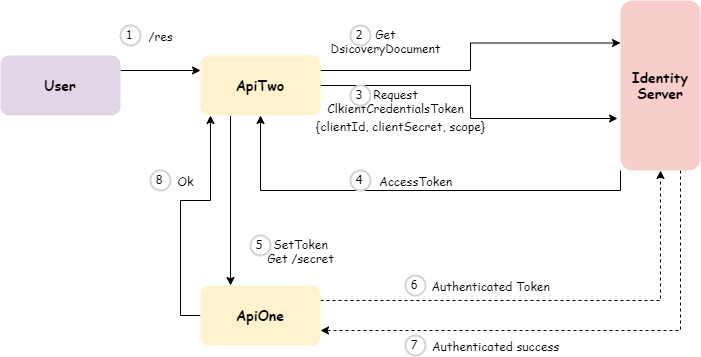

The diagram above was exported from draw.io. Its source (the exported page's mxGraphModel, read from the mxfile embedded in the PNG):
<mxGraphModel dx="1422" dy="762" grid="1" gridSize="10" guides="1" tooltips="1" connect="1" arrows="1" fold="1" page="1" pageScale="1" pageWidth="850" pageHeight="1100" math="0" shadow="0">
  <root>
    <mxCell id="IIcRQmXglLxIbgbB7Osq-0" />
    <mxCell id="IIcRQmXglLxIbgbB7Osq-1" parent="IIcRQmXglLxIbgbB7Osq-0" />
    <mxCell id="IIcRQmXglLxIbgbB7Osq-6" style="edgeStyle=orthogonalEdgeStyle;rounded=0;orthogonalLoop=1;jettySize=auto;html=1;exitX=1;exitY=0.25;exitDx=0;exitDy=0;entryX=0;entryY=0.25;entryDx=0;entryDy=0;fontFamily=Comic Sans MS;fontSize=14;" edge="1" parent="IIcRQmXglLxIbgbB7Osq-1" source="IIcRQmXglLxIbgbB7Osq-2" target="IIcRQmXglLxIbgbB7Osq-5">
      <mxGeometry relative="1" as="geometry" />
    </mxCell>
    <mxCell id="IIcRQmXglLxIbgbB7Osq-2" value="User" style="rounded=1;whiteSpace=wrap;html=1;fontStyle=1;fontFamily=Comic Sans MS;fontSize=14;fillColor=#e1d5e7;strokeColor=none;" vertex="1" parent="IIcRQmXglLxIbgbB7Osq-1">
      <mxGeometry x="10" y="210" width="120" height="60" as="geometry" />
    </mxCell>
    <mxCell id="IIcRQmXglLxIbgbB7Osq-23" style="edgeStyle=orthogonalEdgeStyle;rounded=0;orthogonalLoop=1;jettySize=auto;html=1;exitX=0;exitY=1;exitDx=0;exitDy=0;entryX=0.5;entryY=1;entryDx=0;entryDy=0;fontFamily=Comic Sans MS;fontSize=12;" edge="1" parent="IIcRQmXglLxIbgbB7Osq-1" source="IIcRQmXglLxIbgbB7Osq-3" target="IIcRQmXglLxIbgbB7Osq-5">
      <mxGeometry relative="1" as="geometry" />
    </mxCell>
    <mxCell id="IIcRQmXglLxIbgbB7Osq-36" style="edgeStyle=orthogonalEdgeStyle;rounded=0;orthogonalLoop=1;jettySize=auto;html=1;exitX=0.75;exitY=1;exitDx=0;exitDy=0;entryX=1;entryY=0.75;entryDx=0;entryDy=0;fontFamily=Comic Sans MS;fontSize=12;dashed=1;" edge="1" parent="IIcRQmXglLxIbgbB7Osq-1" source="IIcRQmXglLxIbgbB7Osq-3" target="IIcRQmXglLxIbgbB7Osq-4">
      <mxGeometry relative="1" as="geometry" />
    </mxCell>
    <mxCell id="IIcRQmXglLxIbgbB7Osq-3" value="Identity Server" style="rounded=1;whiteSpace=wrap;html=1;fontFamily=Comic Sans MS;fontSize=14;fontStyle=1;fillColor=#f8cecc;strokeColor=none;" vertex="1" parent="IIcRQmXglLxIbgbB7Osq-1">
      <mxGeometry x="630" y="155" width="80" height="170" as="geometry" />
    </mxCell>
    <mxCell id="IIcRQmXglLxIbgbB7Osq-32" style="edgeStyle=orthogonalEdgeStyle;rounded=0;orthogonalLoop=1;jettySize=auto;html=1;exitX=1;exitY=0.25;exitDx=0;exitDy=0;entryX=0.5;entryY=1;entryDx=0;entryDy=0;fontFamily=Comic Sans MS;fontSize=12;dashed=1;" edge="1" parent="IIcRQmXglLxIbgbB7Osq-1" source="IIcRQmXglLxIbgbB7Osq-4" target="IIcRQmXglLxIbgbB7Osq-3">
      <mxGeometry relative="1" as="geometry" />
    </mxCell>
    <mxCell id="IIcRQmXglLxIbgbB7Osq-39" style="edgeStyle=orthogonalEdgeStyle;rounded=0;orthogonalLoop=1;jettySize=auto;html=1;exitX=0;exitY=0.5;exitDx=0;exitDy=0;entryX=0.083;entryY=1;entryDx=0;entryDy=0;entryPerimeter=0;fontFamily=Comic Sans MS;fontSize=12;" edge="1" parent="IIcRQmXglLxIbgbB7Osq-1" source="IIcRQmXglLxIbgbB7Osq-4" target="IIcRQmXglLxIbgbB7Osq-5">
      <mxGeometry relative="1" as="geometry" />
    </mxCell>
    <mxCell id="IIcRQmXglLxIbgbB7Osq-4" value="ApiOne" style="rounded=1;whiteSpace=wrap;html=1;fontFamily=Comic Sans MS;fontSize=14;fontStyle=1;fillColor=#fff2cc;strokeColor=none;" vertex="1" parent="IIcRQmXglLxIbgbB7Osq-1">
      <mxGeometry x="210" y="440" width="120" height="60" as="geometry" />
    </mxCell>
    <mxCell id="IIcRQmXglLxIbgbB7Osq-7" style="edgeStyle=orthogonalEdgeStyle;rounded=0;orthogonalLoop=1;jettySize=auto;html=1;exitX=1;exitY=0.25;exitDx=0;exitDy=0;entryX=0;entryY=0.25;entryDx=0;entryDy=0;fontFamily=Comic Sans MS;fontSize=14;" edge="1" parent="IIcRQmXglLxIbgbB7Osq-1" source="IIcRQmXglLxIbgbB7Osq-5" target="IIcRQmXglLxIbgbB7Osq-3">
      <mxGeometry relative="1" as="geometry" />
    </mxCell>
    <mxCell id="IIcRQmXglLxIbgbB7Osq-9" style="edgeStyle=orthogonalEdgeStyle;rounded=0;orthogonalLoop=1;jettySize=auto;html=1;exitX=1;exitY=0.5;exitDx=0;exitDy=0;entryX=-0.037;entryY=0.694;entryDx=0;entryDy=0;entryPerimeter=0;fontFamily=Comic Sans MS;fontSize=12;" edge="1" parent="IIcRQmXglLxIbgbB7Osq-1" source="IIcRQmXglLxIbgbB7Osq-5" target="IIcRQmXglLxIbgbB7Osq-3">
      <mxGeometry relative="1" as="geometry" />
    </mxCell>
    <mxCell id="IIcRQmXglLxIbgbB7Osq-28" style="edgeStyle=orthogonalEdgeStyle;rounded=0;orthogonalLoop=1;jettySize=auto;html=1;exitX=0.25;exitY=1;exitDx=0;exitDy=0;entryX=0.25;entryY=0;entryDx=0;entryDy=0;fontFamily=Comic Sans MS;fontSize=12;" edge="1" parent="IIcRQmXglLxIbgbB7Osq-1" source="IIcRQmXglLxIbgbB7Osq-5" target="IIcRQmXglLxIbgbB7Osq-4">
      <mxGeometry relative="1" as="geometry" />
    </mxCell>
    <mxCell id="IIcRQmXglLxIbgbB7Osq-5" value="ApiTwo" style="rounded=1;whiteSpace=wrap;html=1;fontFamily=Comic Sans MS;fontSize=14;fontStyle=1;fillColor=#fff2cc;strokeColor=none;" vertex="1" parent="IIcRQmXglLxIbgbB7Osq-1">
      <mxGeometry x="210" y="210" width="120" height="60" as="geometry" />
    </mxCell>
    <mxCell id="IIcRQmXglLxIbgbB7Osq-8" value="Get&lt;br style=&quot;font-size: 12px;&quot;&gt;DsicoveryDocument" style="text;html=1;align=center;verticalAlign=middle;resizable=0;points=[];autosize=1;strokeColor=none;fontSize=12;fontFamily=Comic Sans MS;fontStyle=0" vertex="1" parent="IIcRQmXglLxIbgbB7Osq-1">
      <mxGeometry x="330" y="180" width="130" height="30" as="geometry" />
    </mxCell>
    <mxCell id="IIcRQmXglLxIbgbB7Osq-11" value="1" style="ellipse;whiteSpace=wrap;html=1;aspect=fixed;strokeWidth=2;fontFamily=Tahoma;spacingBottom=4;spacingRight=2;strokeColor=#d3d3d3;fontSize=12;" vertex="1" parent="IIcRQmXglLxIbgbB7Osq-1">
      <mxGeometry x="130" y="180" width="20" height="20" as="geometry" />
    </mxCell>
    <mxCell id="IIcRQmXglLxIbgbB7Osq-13" value="/res" style="text;html=1;align=center;verticalAlign=middle;resizable=0;points=[];autosize=1;strokeColor=none;fontSize=12;fontFamily=Comic Sans MS;" vertex="1" parent="IIcRQmXglLxIbgbB7Osq-1">
      <mxGeometry x="150" y="180" width="40" height="20" as="geometry" />
    </mxCell>
    <mxCell id="IIcRQmXglLxIbgbB7Osq-14" value="2" style="ellipse;whiteSpace=wrap;html=1;aspect=fixed;strokeWidth=2;fontFamily=Tahoma;spacingBottom=4;spacingRight=2;strokeColor=#d3d3d3;fontSize=12;" vertex="1" parent="IIcRQmXglLxIbgbB7Osq-1">
      <mxGeometry x="360" y="180" width="20" height="20" as="geometry" />
    </mxCell>
    <mxCell id="IIcRQmXglLxIbgbB7Osq-21" value="" style="group" vertex="1" connectable="0" parent="IIcRQmXglLxIbgbB7Osq-1">
      <mxGeometry x="330" y="240" width="150" height="30" as="geometry" />
    </mxCell>
    <mxCell id="IIcRQmXglLxIbgbB7Osq-15" value="Request&lt;br&gt;ClkientCredentialsToken" style="text;html=1;align=center;verticalAlign=middle;resizable=0;points=[];autosize=1;strokeColor=none;fontSize=12;fontFamily=Comic Sans MS;" vertex="1" parent="IIcRQmXglLxIbgbB7Osq-21">
      <mxGeometry width="150" height="30" as="geometry" />
    </mxCell>
    <mxCell id="IIcRQmXglLxIbgbB7Osq-18" value="3" style="ellipse;whiteSpace=wrap;html=1;aspect=fixed;strokeWidth=2;fontFamily=Tahoma;spacingBottom=4;spacingRight=2;strokeColor=#d3d3d3;fontSize=12;" vertex="1" parent="IIcRQmXglLxIbgbB7Osq-21">
      <mxGeometry x="30" width="20" height="20" as="geometry" />
    </mxCell>
    <mxCell id="IIcRQmXglLxIbgbB7Osq-22" value="{clientId, clientSecret, scope}" style="text;html=1;align=center;verticalAlign=middle;resizable=0;points=[];autosize=1;strokeColor=none;fontSize=12;fontFamily=Comic Sans MS;" vertex="1" parent="IIcRQmXglLxIbgbB7Osq-1">
      <mxGeometry x="320" y="270" width="180" height="20" as="geometry" />
    </mxCell>
    <mxCell id="IIcRQmXglLxIbgbB7Osq-24" value="AccessToken" style="text;html=1;align=center;verticalAlign=middle;resizable=0;points=[];autosize=1;strokeColor=none;fontSize=12;fontFamily=Comic Sans MS;" vertex="1" parent="IIcRQmXglLxIbgbB7Osq-1">
      <mxGeometry x="380" y="325" width="90" height="20" as="geometry" />
    </mxCell>
    <mxCell id="IIcRQmXglLxIbgbB7Osq-25" value="4" style="ellipse;whiteSpace=wrap;html=1;aspect=fixed;strokeWidth=2;fontFamily=Tahoma;spacingBottom=4;spacingRight=2;strokeColor=#d3d3d3;fontSize=12;" vertex="1" parent="IIcRQmXglLxIbgbB7Osq-1">
      <mxGeometry x="360" y="325" width="20" height="20" as="geometry" />
    </mxCell>
    <mxCell id="IIcRQmXglLxIbgbB7Osq-29" value="SetToken&lt;br&gt;Get /secret" style="text;html=1;align=center;verticalAlign=middle;resizable=0;points=[];autosize=1;strokeColor=none;fontSize=12;fontFamily=Comic Sans MS;" vertex="1" parent="IIcRQmXglLxIbgbB7Osq-1">
      <mxGeometry x="270" y="390" width="80" height="30" as="geometry" />
    </mxCell>
    <mxCell id="IIcRQmXglLxIbgbB7Osq-31" value="5" style="ellipse;whiteSpace=wrap;html=1;aspect=fixed;strokeWidth=2;fontFamily=Tahoma;spacingBottom=4;spacingRight=2;strokeColor=#d3d3d3;fontSize=12;" vertex="1" parent="IIcRQmXglLxIbgbB7Osq-1">
      <mxGeometry x="260" y="390" width="20" height="20" as="geometry" />
    </mxCell>
    <mxCell id="IIcRQmXglLxIbgbB7Osq-33" value="6" style="ellipse;whiteSpace=wrap;html=1;aspect=fixed;strokeWidth=2;fontFamily=Tahoma;spacingBottom=4;spacingRight=2;strokeColor=#d3d3d3;fontSize=12;" vertex="1" parent="IIcRQmXglLxIbgbB7Osq-1">
      <mxGeometry x="415" y="430" width="20" height="20" as="geometry" />
    </mxCell>
    <mxCell id="IIcRQmXglLxIbgbB7Osq-34" value="Authenticated Token" style="text;html=1;align=center;verticalAlign=middle;resizable=0;points=[];autosize=1;strokeColor=none;fontSize=12;fontFamily=Comic Sans MS;" vertex="1" parent="IIcRQmXglLxIbgbB7Osq-1">
      <mxGeometry x="435" y="430" width="130" height="20" as="geometry" />
    </mxCell>
    <mxCell id="IIcRQmXglLxIbgbB7Osq-37" value="Authenticated success" style="text;html=1;align=center;verticalAlign=middle;resizable=0;points=[];autosize=1;strokeColor=none;fontSize=12;fontFamily=Comic Sans MS;" vertex="1" parent="IIcRQmXglLxIbgbB7Osq-1">
      <mxGeometry x="435" y="490" width="140" height="20" as="geometry" />
    </mxCell>
    <mxCell id="IIcRQmXglLxIbgbB7Osq-38" value="7" style="ellipse;whiteSpace=wrap;html=1;aspect=fixed;strokeWidth=2;fontFamily=Tahoma;spacingBottom=4;spacingRight=2;strokeColor=#d3d3d3;fontSize=12;" vertex="1" parent="IIcRQmXglLxIbgbB7Osq-1">
      <mxGeometry x="415" y="490" width="20" height="20" as="geometry" />
    </mxCell>
    <mxCell id="IIcRQmXglLxIbgbB7Osq-40" value="Ok" style="text;html=1;align=center;verticalAlign=middle;resizable=0;points=[];autosize=1;strokeColor=none;fontSize=12;fontFamily=Comic Sans MS;" vertex="1" parent="IIcRQmXglLxIbgbB7Osq-1">
      <mxGeometry x="180" y="325" width="30" height="20" as="geometry" />
    </mxCell>
    <mxCell id="IIcRQmXglLxIbgbB7Osq-41" value="8" style="ellipse;whiteSpace=wrap;html=1;aspect=fixed;strokeWidth=2;fontFamily=Tahoma;spacingBottom=4;spacingRight=2;strokeColor=#d3d3d3;fontSize=12;" vertex="1" parent="IIcRQmXglLxIbgbB7Osq-1">
      <mxGeometry x="160" y="325" width="20" height="20" as="geometry" />
    </mxCell>
  </root>
</mxGraphModel>